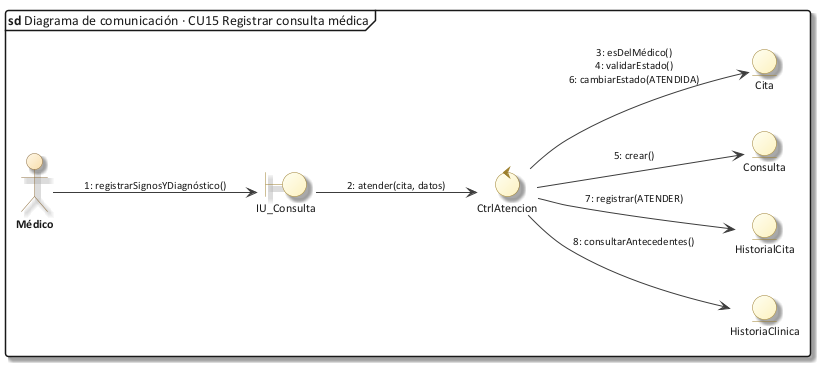

The diagram above was rendered by PlantUML. Its source (embedded in the PNG):
@startuml 30_com_cu15
!include C:/Users/Sergio Estaca Paco/Desktop/HeadSalud/Docs/diagramas/estilo_ea.iuml
mainframe **sd** Diagrama de comunicación · CU15 Registrar consulta médica
left to right direction
actor "Médico" as A
boundary "IU_Consulta" as IU
control "CtrlAtencion" as C
entity "Cita" as CI
entity "Consulta" as CO
entity "HistorialCita" as HC
entity "HistoriaClinica" as P
A --> IU : "1: registrarSignosYDiagnóstico()"
IU --> C : "2: atender(cita, datos)"
C --> CI : "3: esDelMédico()\n4: validarEstado()\n6: cambiarEstado(ATENDIDA)"
C --> CO : "5: crear()"
C --> HC : "7: registrar(ATENDER)"
C --> P : "8: consultarAntecedentes()"
@enduml